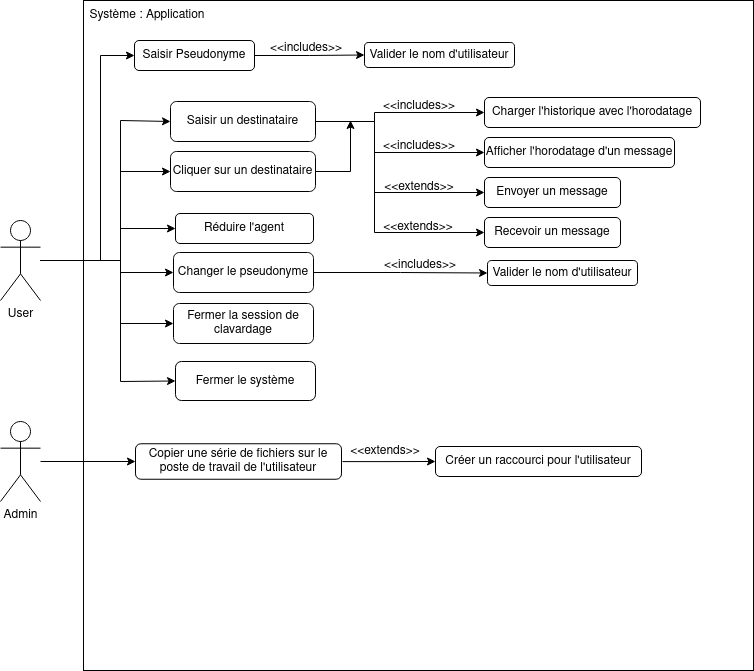

The diagram above was exported from draw.io. Its source (the exported page's mxGraphModel, read from the mxfile embedded in the PNG):
<mxGraphModel dx="1030" dy="584" grid="1" gridSize="10" guides="1" tooltips="1" connect="1" arrows="1" fold="1" page="1" pageScale="1" pageWidth="850" pageHeight="1100" math="0" shadow="0">
  <root>
    <mxCell id="0" />
    <mxCell id="1" parent="0" />
    <mxCell id="O80vhN_NSQHrnygCGAFh-2" value="Admin" style="shape=umlActor;verticalLabelPosition=bottom;verticalAlign=top;html=1;outlineConnect=0;" parent="1" vertex="1">
      <mxGeometry x="40" y="441" width="40" height="80" as="geometry" />
    </mxCell>
    <mxCell id="O80vhN_NSQHrnygCGAFh-3" value="" style="whiteSpace=wrap;html=1;aspect=fixed;" parent="1" vertex="1">
      <mxGeometry x="123" y="20" width="670" height="670" as="geometry" />
    </mxCell>
    <mxCell id="O80vhN_NSQHrnygCGAFh-61" style="edgeStyle=orthogonalEdgeStyle;rounded=0;orthogonalLoop=1;jettySize=auto;html=1;entryX=0;entryY=0.5;entryDx=0;entryDy=0;" parent="1" source="O80vhN_NSQHrnygCGAFh-4" target="O80vhN_NSQHrnygCGAFh-9" edge="1">
      <mxGeometry relative="1" as="geometry">
        <Array as="points">
          <mxPoint x="140" y="280" />
          <mxPoint x="140" y="75" />
        </Array>
      </mxGeometry>
    </mxCell>
    <mxCell id="O80vhN_NSQHrnygCGAFh-64" style="edgeStyle=orthogonalEdgeStyle;rounded=0;orthogonalLoop=1;jettySize=auto;html=1;entryX=0;entryY=0.5;entryDx=0;entryDy=0;" parent="1" source="O80vhN_NSQHrnygCGAFh-4" target="O80vhN_NSQHrnygCGAFh-63" edge="1">
      <mxGeometry relative="1" as="geometry">
        <Array as="points">
          <mxPoint x="160" y="280" />
          <mxPoint x="160" y="292" />
        </Array>
      </mxGeometry>
    </mxCell>
    <mxCell id="O80vhN_NSQHrnygCGAFh-65" style="edgeStyle=orthogonalEdgeStyle;rounded=0;orthogonalLoop=1;jettySize=auto;html=1;entryX=0;entryY=0.5;entryDx=0;entryDy=0;" parent="1" source="O80vhN_NSQHrnygCGAFh-4" target="O80vhN_NSQHrnygCGAFh-22" edge="1">
      <mxGeometry relative="1" as="geometry">
        <Array as="points">
          <mxPoint x="160" y="280" />
          <mxPoint x="160" y="343" />
        </Array>
      </mxGeometry>
    </mxCell>
    <mxCell id="_bdrX3ZA-y5InKq9KHCo-3" style="edgeStyle=orthogonalEdgeStyle;rounded=0;orthogonalLoop=1;jettySize=auto;html=1;entryX=0;entryY=0.5;entryDx=0;entryDy=0;" edge="1" parent="1" source="O80vhN_NSQHrnygCGAFh-4" target="_bdrX3ZA-y5InKq9KHCo-1">
      <mxGeometry relative="1" as="geometry">
        <Array as="points">
          <mxPoint x="160" y="280" />
          <mxPoint x="160" y="191" />
        </Array>
      </mxGeometry>
    </mxCell>
    <mxCell id="_bdrX3ZA-y5InKq9KHCo-8" style="edgeStyle=none;rounded=0;orthogonalLoop=1;jettySize=auto;html=1;entryX=0;entryY=0.5;entryDx=0;entryDy=0;" edge="1" parent="1" source="O80vhN_NSQHrnygCGAFh-4" target="_bdrX3ZA-y5InKq9KHCo-7">
      <mxGeometry relative="1" as="geometry">
        <Array as="points">
          <mxPoint x="160" y="280" />
          <mxPoint x="160" y="401" />
        </Array>
      </mxGeometry>
    </mxCell>
    <mxCell id="O80vhN_NSQHrnygCGAFh-4" value="User" style="shape=umlActor;verticalLabelPosition=bottom;verticalAlign=top;html=1;outlineConnect=0;" parent="1" vertex="1">
      <mxGeometry x="40" y="240" width="40" height="80" as="geometry" />
    </mxCell>
    <mxCell id="O80vhN_NSQHrnygCGAFh-43" style="edgeStyle=orthogonalEdgeStyle;rounded=0;orthogonalLoop=1;jettySize=auto;html=1;entryX=0;entryY=0.5;entryDx=0;entryDy=0;" parent="1" target="O80vhN_NSQHrnygCGAFh-16" edge="1">
      <mxGeometry relative="1" as="geometry">
        <mxPoint x="114" y="280" as="sourcePoint" />
        <Array as="points">
          <mxPoint x="160" y="280" />
          <mxPoint x="160" y="140" />
        </Array>
      </mxGeometry>
    </mxCell>
    <mxCell id="O80vhN_NSQHrnygCGAFh-44" style="edgeStyle=orthogonalEdgeStyle;rounded=0;orthogonalLoop=1;jettySize=auto;html=1;entryX=0;entryY=0.5;entryDx=0;entryDy=0;" parent="1" target="O80vhN_NSQHrnygCGAFh-27" edge="1">
      <mxGeometry relative="1" as="geometry">
        <mxPoint x="114" y="280" as="sourcePoint" />
        <Array as="points">
          <mxPoint x="160" y="280" />
          <mxPoint x="160" y="248" />
        </Array>
      </mxGeometry>
    </mxCell>
    <mxCell id="O80vhN_NSQHrnygCGAFh-71" style="edgeStyle=orthogonalEdgeStyle;rounded=0;orthogonalLoop=1;jettySize=auto;html=1;exitX=1;exitY=0.5;exitDx=0;exitDy=0;entryX=0;entryY=0.5;entryDx=0;entryDy=0;" parent="1" source="O80vhN_NSQHrnygCGAFh-9" target="O80vhN_NSQHrnygCGAFh-37" edge="1">
      <mxGeometry relative="1" as="geometry" />
    </mxCell>
    <mxCell id="O80vhN_NSQHrnygCGAFh-9" value="&lt;div&gt;Saisir Pseudonyme&lt;/div&gt;" style="rounded=1;whiteSpace=wrap;html=1;" parent="1" vertex="1">
      <mxGeometry x="174" y="60" width="120" height="30" as="geometry" />
    </mxCell>
    <mxCell id="O80vhN_NSQHrnygCGAFh-48" style="edgeStyle=orthogonalEdgeStyle;rounded=0;orthogonalLoop=1;jettySize=auto;html=1;exitX=1;exitY=0.5;exitDx=0;exitDy=0;entryX=0;entryY=0.5;entryDx=0;entryDy=0;" parent="1" source="O80vhN_NSQHrnygCGAFh-16" target="O80vhN_NSQHrnygCGAFh-25" edge="1">
      <mxGeometry relative="1" as="geometry">
        <Array as="points">
          <mxPoint x="414" y="141" />
          <mxPoint x="414" y="132" />
        </Array>
      </mxGeometry>
    </mxCell>
    <mxCell id="O80vhN_NSQHrnygCGAFh-49" style="edgeStyle=orthogonalEdgeStyle;rounded=0;orthogonalLoop=1;jettySize=auto;html=1;exitX=1;exitY=0.5;exitDx=0;exitDy=0;entryX=0;entryY=0.5;entryDx=0;entryDy=0;" parent="1" source="O80vhN_NSQHrnygCGAFh-16" target="O80vhN_NSQHrnygCGAFh-21" edge="1">
      <mxGeometry relative="1" as="geometry">
        <Array as="points">
          <mxPoint x="414" y="141" />
          <mxPoint x="414" y="172" />
        </Array>
      </mxGeometry>
    </mxCell>
    <mxCell id="O80vhN_NSQHrnygCGAFh-50" style="edgeStyle=orthogonalEdgeStyle;rounded=0;orthogonalLoop=1;jettySize=auto;html=1;exitX=1;exitY=0.5;exitDx=0;exitDy=0;entryX=0;entryY=0.5;entryDx=0;entryDy=0;" parent="1" source="O80vhN_NSQHrnygCGAFh-16" target="O80vhN_NSQHrnygCGAFh-18" edge="1">
      <mxGeometry relative="1" as="geometry">
        <Array as="points">
          <mxPoint x="414" y="141" />
          <mxPoint x="414" y="212" />
        </Array>
      </mxGeometry>
    </mxCell>
    <mxCell id="O80vhN_NSQHrnygCGAFh-66" style="edgeStyle=orthogonalEdgeStyle;rounded=0;orthogonalLoop=1;jettySize=auto;html=1;entryX=0;entryY=0.5;entryDx=0;entryDy=0;" parent="1" source="O80vhN_NSQHrnygCGAFh-16" target="O80vhN_NSQHrnygCGAFh-47" edge="1">
      <mxGeometry relative="1" as="geometry">
        <Array as="points">
          <mxPoint x="414" y="141" />
          <mxPoint x="414" y="252" />
        </Array>
      </mxGeometry>
    </mxCell>
    <mxCell id="O80vhN_NSQHrnygCGAFh-16" value="&lt;div&gt;Saisir un destinataire&lt;/div&gt;" style="rounded=1;whiteSpace=wrap;html=1;" parent="1" vertex="1">
      <mxGeometry x="210" y="121" width="145" height="40" as="geometry" />
    </mxCell>
    <mxCell id="O80vhN_NSQHrnygCGAFh-18" value="Envoyer un message" style="rounded=1;whiteSpace=wrap;html=1;" parent="1" vertex="1">
      <mxGeometry x="524" y="197" width="136" height="30" as="geometry" />
    </mxCell>
    <mxCell id="O80vhN_NSQHrnygCGAFh-21" value="Afficher l'horodatage d'un message" style="rounded=1;whiteSpace=wrap;html=1;" parent="1" vertex="1">
      <mxGeometry x="524" y="157" width="190" height="30" as="geometry" />
    </mxCell>
    <mxCell id="O80vhN_NSQHrnygCGAFh-22" value="Fermer la session de clavardage" style="rounded=1;whiteSpace=wrap;html=1;" parent="1" vertex="1">
      <mxGeometry x="213" y="323" width="140" height="40" as="geometry" />
    </mxCell>
    <mxCell id="O80vhN_NSQHrnygCGAFh-25" value="Charger l'historique avec l'horodatage" style="rounded=1;whiteSpace=wrap;html=1;" parent="1" vertex="1">
      <mxGeometry x="524" y="117" width="216" height="30" as="geometry" />
    </mxCell>
    <mxCell id="O80vhN_NSQHrnygCGAFh-27" value="Réduire l'agent" style="rounded=1;whiteSpace=wrap;html=1;" parent="1" vertex="1">
      <mxGeometry x="215" y="233" width="138" height="30" as="geometry" />
    </mxCell>
    <mxCell id="O80vhN_NSQHrnygCGAFh-73" style="edgeStyle=orthogonalEdgeStyle;rounded=0;orthogonalLoop=1;jettySize=auto;html=1;entryX=0;entryY=0.5;entryDx=0;entryDy=0;" parent="1" target="O80vhN_NSQHrnygCGAFh-72" edge="1">
      <mxGeometry relative="1" as="geometry">
        <mxPoint x="382" y="481.0999999999999" as="sourcePoint" />
      </mxGeometry>
    </mxCell>
    <mxCell id="O80vhN_NSQHrnygCGAFh-29" value="&lt;div&gt;Copier une série de fichiers sur le poste de travail de l'utilisateur&lt;/div&gt;" style="rounded=1;whiteSpace=wrap;html=1;" parent="1" vertex="1">
      <mxGeometry x="175" y="463.25" width="206" height="35.5" as="geometry" />
    </mxCell>
    <mxCell id="O80vhN_NSQHrnygCGAFh-30" value="" style="endArrow=classic;html=1;rounded=0;entryX=0;entryY=0.5;entryDx=0;entryDy=0;" parent="1" source="O80vhN_NSQHrnygCGAFh-2" target="O80vhN_NSQHrnygCGAFh-29" edge="1">
      <mxGeometry width="50" height="50" relative="1" as="geometry">
        <mxPoint x="184" y="490" as="sourcePoint" />
        <mxPoint x="234" y="440" as="targetPoint" />
      </mxGeometry>
    </mxCell>
    <mxCell id="O80vhN_NSQHrnygCGAFh-34" value="Système : Application" style="text;html=1;strokeColor=none;fillColor=none;align=center;verticalAlign=middle;whiteSpace=wrap;rounded=0;" parent="1" vertex="1">
      <mxGeometry x="124" y="20" width="126" height="30" as="geometry" />
    </mxCell>
    <mxCell id="O80vhN_NSQHrnygCGAFh-37" value="&lt;div&gt;Valider le nom d'utilisateur&lt;/div&gt;" style="rounded=1;whiteSpace=wrap;html=1;" parent="1" vertex="1">
      <mxGeometry x="404" y="62" width="150" height="25" as="geometry" />
    </mxCell>
    <mxCell id="O80vhN_NSQHrnygCGAFh-39" value="&amp;lt;&amp;lt;includes&amp;gt;&amp;gt;" style="text;html=1;strokeColor=none;fillColor=none;align=center;verticalAlign=middle;whiteSpace=wrap;rounded=0;" parent="1" vertex="1">
      <mxGeometry x="311" y="63" width="70" height="10" as="geometry" />
    </mxCell>
    <mxCell id="O80vhN_NSQHrnygCGAFh-47" value="Recevoir un message" style="rounded=1;whiteSpace=wrap;html=1;" parent="1" vertex="1">
      <mxGeometry x="524" y="237" width="136" height="30" as="geometry" />
    </mxCell>
    <mxCell id="O80vhN_NSQHrnygCGAFh-53" value="&amp;lt;&amp;lt;extends&amp;gt;&amp;gt;" style="text;html=1;strokeColor=none;fillColor=none;align=center;verticalAlign=middle;whiteSpace=wrap;rounded=0;" parent="1" vertex="1">
      <mxGeometry x="423" y="242" width="70" height="10" as="geometry" />
    </mxCell>
    <mxCell id="O80vhN_NSQHrnygCGAFh-57" value="&lt;div&gt;&amp;lt;&amp;lt;extends&amp;gt;&amp;gt;&lt;/div&gt;" style="text;html=1;strokeColor=none;fillColor=none;align=center;verticalAlign=middle;whiteSpace=wrap;rounded=0;" parent="1" vertex="1">
      <mxGeometry x="424" y="202" width="70" height="10" as="geometry" />
    </mxCell>
    <mxCell id="O80vhN_NSQHrnygCGAFh-58" value="&lt;div&gt;&amp;lt;&amp;lt;includes&amp;gt;&amp;gt;&lt;/div&gt;" style="text;html=1;strokeColor=none;fillColor=none;align=center;verticalAlign=middle;whiteSpace=wrap;rounded=0;" parent="1" vertex="1">
      <mxGeometry x="424" y="161" width="70" height="10" as="geometry" />
    </mxCell>
    <mxCell id="O80vhN_NSQHrnygCGAFh-59" value="&lt;div&gt;&amp;lt;&amp;lt;includes&amp;gt;&amp;gt;&lt;/div&gt;" style="text;html=1;strokeColor=none;fillColor=none;align=center;verticalAlign=middle;whiteSpace=wrap;rounded=0;" parent="1" vertex="1">
      <mxGeometry x="424" y="121" width="70" height="10" as="geometry" />
    </mxCell>
    <mxCell id="O80vhN_NSQHrnygCGAFh-69" style="edgeStyle=orthogonalEdgeStyle;rounded=0;orthogonalLoop=1;jettySize=auto;html=1;entryX=0;entryY=0.5;entryDx=0;entryDy=0;" parent="1" source="O80vhN_NSQHrnygCGAFh-63" target="O80vhN_NSQHrnygCGAFh-67" edge="1">
      <mxGeometry relative="1" as="geometry" />
    </mxCell>
    <mxCell id="O80vhN_NSQHrnygCGAFh-63" value="Changer le pseudonyme" style="rounded=1;whiteSpace=wrap;html=1;" parent="1" vertex="1">
      <mxGeometry x="213" y="272" width="140" height="40" as="geometry" />
    </mxCell>
    <mxCell id="O80vhN_NSQHrnygCGAFh-67" value="&lt;div&gt;Valider le nom d'utilisateur&lt;/div&gt;" style="rounded=1;whiteSpace=wrap;html=1;" parent="1" vertex="1">
      <mxGeometry x="527" y="280" width="150" height="25" as="geometry" />
    </mxCell>
    <mxCell id="O80vhN_NSQHrnygCGAFh-68" value="&amp;lt;&amp;lt;includes&amp;gt;&amp;gt;" style="text;html=1;strokeColor=none;fillColor=none;align=center;verticalAlign=middle;whiteSpace=wrap;rounded=0;" parent="1" vertex="1">
      <mxGeometry x="425" y="280" width="70" height="10" as="geometry" />
    </mxCell>
    <mxCell id="O80vhN_NSQHrnygCGAFh-72" value="Créer un raccourci pour l'utilisateur" style="rounded=1;whiteSpace=wrap;html=1;" parent="1" vertex="1">
      <mxGeometry x="475" y="466" width="206" height="30" as="geometry" />
    </mxCell>
    <mxCell id="O80vhN_NSQHrnygCGAFh-76" value="&amp;lt;&amp;lt;extends&amp;gt;&amp;gt;" style="text;html=1;strokeColor=none;fillColor=none;align=center;verticalAlign=middle;whiteSpace=wrap;rounded=0;" parent="1" vertex="1">
      <mxGeometry x="390" y="466" width="70" height="10" as="geometry" />
    </mxCell>
    <mxCell id="_bdrX3ZA-y5InKq9KHCo-6" style="edgeStyle=none;rounded=0;orthogonalLoop=1;jettySize=auto;html=1;exitX=1;exitY=0.5;exitDx=0;exitDy=0;" edge="1" parent="1" source="_bdrX3ZA-y5InKq9KHCo-1">
      <mxGeometry relative="1" as="geometry">
        <mxPoint x="390" y="140" as="targetPoint" />
        <Array as="points">
          <mxPoint x="390" y="191" />
        </Array>
      </mxGeometry>
    </mxCell>
    <mxCell id="_bdrX3ZA-y5InKq9KHCo-1" value="Cliquer sur un destinataire" style="rounded=1;whiteSpace=wrap;html=1;" vertex="1" parent="1">
      <mxGeometry x="210" y="171" width="145" height="40" as="geometry" />
    </mxCell>
    <mxCell id="_bdrX3ZA-y5InKq9KHCo-7" value="Fermer le système" style="rounded=1;whiteSpace=wrap;html=1;" vertex="1" parent="1">
      <mxGeometry x="215" y="381" width="140" height="39" as="geometry" />
    </mxCell>
  </root>
</mxGraphModel>